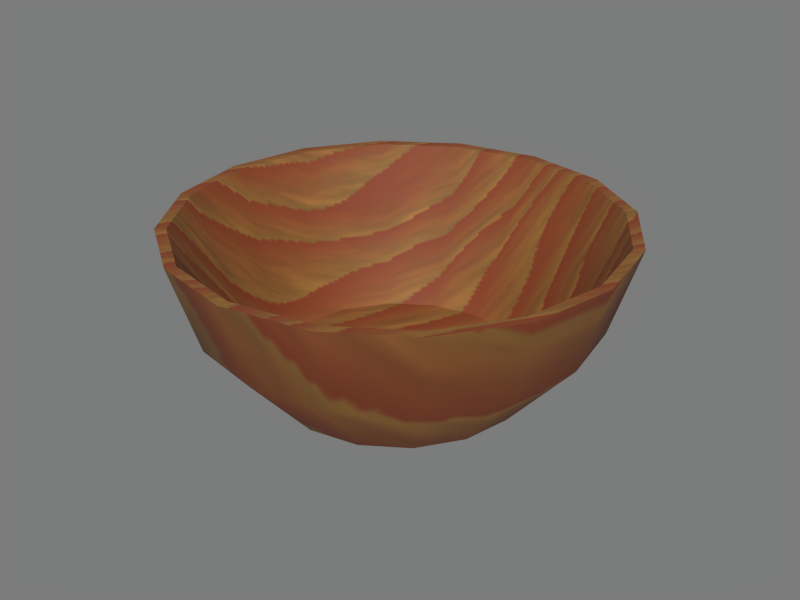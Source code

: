 # Source: bowl.blend  (saved by Blender 5.2.45; exported with 4.5.12 LTS)
import bpy
from mathutils import Matrix  # noqa: F401  (used for matrix-valued properties, if any)

bpy.ops.wm.read_factory_settings(use_empty=True)
scene = bpy.context.scene
scene.name = 'Scene'

# ---- collections
col_collection_1 = bpy.data.collections.new('Collection 1'); scene.collection.children.link(col_collection_1)
col_collection_12 = bpy.data.collections.new('Collection 12'); scene.collection.children.link(col_collection_12)

# ---- images (referenced by path relative to the original .blend; pixels are not part of the script)
import os
ASSET_DIR = os.environ.get("B2B_ASSET_DIR", "")  # directory of the original .blend (textures are referenced by path, not embedded)
HERE = os.path.dirname(os.path.abspath(__file__))  # packed textures are extracted next to this script under _unpacked/

def load_image(name, relpath, width, height, colorspace="sRGB"):
    """Load a texture the original file referenced (path relative to the .blend, or extracted next to this script)."""
    p = next((c for c in (os.path.join(HERE, relpath), os.path.join(ASSET_DIR, relpath)) if relpath and os.path.exists(c)), "")
    if p:
        img = bpy.data.images.load(p, check_existing=True)
        img.name = name
    else:  # same state as the original file: an image datablock whose file is absent (Cycles renders it pink)
        img = bpy.data.images.new(name, width, height)
        img.source = "FILE"
        img.filepath = "//" + (relpath or name)
    img.colorspace_settings.name = colorspace
    return img
img_wood_d_png = load_image('wood_d.png', '_unpacked/wood_d.4243c3ee.png', 256, 256, 'sRGB')

# ---- materials (node trees are filled in below, after node groups)
mat_wood = bpy.data.materials.new('Wood')
mat_wood.alpha_threshold = 0.0
mat_wood.use_backface_culling_lightprobe_volume = False
mat_wood.preview_render_type = 'FLAT'
mat_wood.diffuse_color = (0.4016, 0.2901, 0.1328, 1.0)
mat_wood.roughness = 0.5
mat_wood.specular_intensity = 0.1498
mat_wood.line_color = (0.0, 0.0, 0.0, 1.0)

# ---- material node trees
mat_wood.use_nodes = True; mat_wood.node_tree.nodes.clear()
_N = mat_wood.node_tree.nodes; _L = mat_wood.node_tree.links
n0 = _N.new('ShaderNodeOutputMaterial'); n0.name = 'Material Output'; n0.location = (400, 0)
n1 = _N.new('ShaderNodeBsdfPrincipled'); n1.name = 'Principled BSDF'; n1.location = (100, 0)
n1.inputs[2].default_value = 0.75
n1.inputs[10].default_value = 0.005
n2 = _N.new('ShaderNodeTexImage'); n2.name = 'Image Texture'; n2.location = (-300, 0)
n2.image = img_wood_d_png
_L.new(n2.outputs[0], n1.inputs[0])
_L.new(n1.outputs[0], n0.inputs[0])
n0.is_active_output = True

# ---- world
world_world = bpy.data.worlds.new('World'); scene.world = world_world
world_world.use_nodes = True; world_world.node_tree.nodes.clear()
_N = world_world.node_tree.nodes; _L = world_world.node_tree.links
n0 = _N.new('ShaderNodeOutputWorld'); n0.name = 'World Output'; n0.location = (280, 0)
n1 = _N.new('ShaderNodeBackground'); n1.name = 'Background'; n1.location = (0, 0)
n1.inputs[0].default_value = (0.2, 0.2, 0.2, 1.0)
n2 = _N.new('NodeFrame'); n2.name = 'Frame'; n2.location = (0, 0)
n2.label = 'Versioning: Use Nodes was removed'
n2.width = 160
n0.parent = n2
n1.parent = n2
_L.new(n1.outputs[0], n0.inputs[0])
n0.is_active_output = True
world_world.color = (0.2, 0.2, 0.2)
world_world.use_sun_shadow = False
world_world.sun_shadow_jitter_overblur = 0.0
world_world.cycles.sampling_method = 'MANUAL'
world_world.cycles.sample_map_resolution = 256

# ---- meshes
me_tube_002 = bpy.data.meshes.new('Tube.002')
me_tube_002.from_pydata([(0.08077, 0.08077, 0.0), (0.1055, 0.04371, 0.0), (0.1142, 3.753e-08, 0.0), (0.1055, -0.04371, 0.0), (0.08077, -0.08077, 0.0), (0.04371, -0.1055, 0.0), (0.0, -0.1142, 0.0), (-0.04371, -0.1055, 0.0), (-0.08077, -0.08077, 0.0), (-0.1055, -0.04371, 0.0), (-0.1142, 3.753e-08, 0.0), (-0.1055, 0.04371, 0.0), (-0.08077, 0.08077, 0.0), (-0.04371, 0.1055, 0.0), (1.501e-07, 0.1142, 0.0), (0.04371, 0.1055, 0.0), (0.1346, 0.1346, 0.1479), (0.1759, 0.07286, 0.1479), (0.1904, -2.064e-07, 0.1479), (0.1759, -0.07286, 0.1479), (0.1346, -0.1346, 0.1479), (0.07286, -0.1759, 0.1479), (-3.002e-07, -0.1904, 0.1479), (-0.07286, -0.1759, 0.1479), (-0.1346, -0.1346, 0.1479), (-0.1759, -0.07286, 0.1479), (-0.1904, 5.254e-07, 0.1479), (-0.1759, 0.07286, 0.1479), (-0.1346, 0.1346, 0.1479), (-0.07286, 0.1759, 0.1479), (6.004e-07, 0.1904, 0.1479), (0.07286, 0.1759, 0.1479), (0.08077, 0.08077, 0.01226), (0.1055, 0.04371, 0.01226), (0.1142, -9.381e-08, 0.01226), (0.1055, -0.04371, 0.01226), (0.08077, -0.08077, 0.01226), (0.04371, -0.1055, 0.01226), (-1.501e-07, -0.1142, 0.01226), (-0.04371, -0.1055, 0.01226), (-0.08077, -0.08077, 0.01226), (-0.1055, -0.04371, 0.01226), (-0.1142, 3.565e-07, 0.01226), (-0.1055, 0.04371, 0.01226), (-0.08077, 0.08077, 0.01226), (-0.04371, 0.1055, 0.01226), (4.503e-07, 0.1142, 0.01226), (0.04371, 0.1055, 0.01226), (1.501e-07, 9.381e-08, 0.01249), (0.0, 3.753e-08, 0.0), (0.1848, 0.07654, 0.1481), (0.1414, 0.1414, 0.1481), (0.2, -1.313e-07, 0.1481), (0.1848, -0.07654, 0.1481), (0.1414, -0.1414, 0.1481), (0.07654, -0.1848, 0.1481), (-1.501e-07, -0.2, 0.1481), (-0.07654, -0.1848, 0.1481), (-0.1414, -0.1414, 0.1481), (-0.1848, -0.07654, 0.1481), (-0.2, 3.377e-07, 0.1481), (-0.1848, 0.07654, 0.1481), (-0.1414, 0.1414, 0.1481), (-0.07654, 0.1848, 0.1481), (4.503e-07, 0.2, 0.1481), (0.07654, 0.1848, 0.1481), (0.1623, 0.06722, 0.06999), (0.1242, 0.1242, 0.06999), (0.1757, -7.505e-08, 0.06999), (0.1623, -0.06722, 0.06999), (0.1242, -0.1242, 0.06999), (0.06722, -0.1623, 0.06999), (-1.501e-07, -0.1757, 0.06999), (-0.06722, -0.1623, 0.06999), (-0.1242, -0.1242, 0.06999), (-0.1623, -0.06722, 0.06999), (-0.1757, 2.064e-07, 0.06999), (-0.1623, 0.06722, 0.06999), (-0.1242, 0.1242, 0.06999), (-0.06722, 0.1623, 0.06999), (3.002e-07, 0.1757, 0.06999), (0.06722, 0.1623, 0.06999)], [], [(17, 16, 32, 33), (18, 17, 33, 34), (19, 18, 34, 35), (20, 19, 35, 36), (21, 20, 36, 37), (22, 21, 37, 38), (23, 22, 38, 39), (24, 23, 39, 40), (25, 24, 40, 41), (26, 25, 41, 42), (27, 26, 42, 43), (28, 27, 43, 44), (29, 28, 44, 45), (30, 29, 45, 46), (31, 30, 46, 47), (16, 31, 47, 32), (33, 32, 48), (34, 33, 48), (35, 34, 48), (36, 35, 48), (37, 36, 48), (38, 37, 48), (39, 38, 48), (40, 39, 48), (41, 40, 48), (42, 41, 48), (43, 42, 48), (44, 43, 48), (45, 44, 48), (46, 45, 48), (47, 46, 48), (32, 47, 48), (0, 1, 49), (1, 2, 49), (2, 3, 49), (3, 4, 49), (4, 5, 49), (5, 6, 49), (6, 7, 49), (7, 8, 49), (8, 9, 49), (9, 10, 49), (10, 11, 49), (11, 12, 49), (12, 13, 49), (13, 14, 49), (14, 15, 49), (15, 0, 49), (51, 16, 17, 50), (50, 17, 18, 52), (52, 18, 19, 53), (53, 19, 20, 54), (54, 20, 21, 55), (55, 21, 22, 56), (56, 22, 23, 57), (57, 23, 24, 58), (58, 24, 25, 59), (59, 25, 26, 60), (60, 26, 27, 61), (61, 27, 28, 62), (62, 28, 29, 63), (63, 29, 30, 64), (64, 30, 31, 65), (16, 51, 65, 31), (0, 67, 66, 1), (67, 51, 50, 66), (1, 66, 68, 2), (66, 50, 52, 68), (2, 68, 69, 3), (68, 52, 53, 69), (3, 69, 70, 4), (69, 53, 54, 70), (4, 70, 71, 5), (70, 54, 55, 71), (5, 71, 72, 6), (71, 55, 56, 72), (6, 72, 73, 7), (72, 56, 57, 73), (7, 73, 74, 8), (73, 57, 58, 74), (8, 74, 75, 9), (74, 58, 59, 75), (9, 75, 76, 10), (75, 59, 60, 76), (10, 76, 77, 11), (76, 60, 61, 77), (11, 77, 78, 12), (77, 61, 62, 78), (12, 78, 79, 13), (78, 62, 63, 79), (13, 79, 80, 14), (79, 63, 64, 80), (14, 80, 81, 15), (80, 64, 65, 81), (51, 67, 81, 65), (67, 0, 15, 81)])
me_tube_002.polygons.foreach_set('use_smooth', [True] * 96)
_k = set([(0, 1), (0, 15), (1, 2), (2, 3), (3, 4), (4, 5), (5, 6), (6, 7), (7, 8), (8, 9), (9, 10), (10, 11), (11, 12), (12, 13), (13, 14), (14, 15), (16, 17), (16, 31), (17, 18), (18, 19), (19, 20), (20, 21), (21, 22), (22, 23), (23, 24), (24, 25), (25, 26), (26, 27), (27, 28), (28, 29), (29, 30), (30, 31), (32, 33), (32, 47), (33, 34), (34, 35), (35, 36), (36, 37), (37, 38), (38, 39), (39, 40), (40, 41), (41, 42), (42, 43), (43, 44), (44, 45), (45, 46), (46, 47), (50, 51), (50, 52), (51, 65), (52, 53), (53, 54), (54, 55), (55, 56), (56, 57), (57, 58), (58, 59), (59, 60), (60, 61), (61, 62), (62, 63), (63, 64), (64, 65)])
me_tube_002.attributes.new('sharp_edge', 'BOOLEAN', 'EDGE').data.foreach_set('value', [ (min(e.vertices), max(e.vertices)) in _k for e in me_tube_002.edges])
_uv = me_tube_002.uv_layers.new(name='UVTex')
_uv.uv.foreach_set('vector', [0.6891, 0.7843, 0.5363, 0.8523, 0.4814, 0.5894, 0.5358, 0.5683, 0.8012, 0.6639, 0.6891, 0.7843, 0.5358, 0.5683, 0.578, 0.5269, 0.8571, 0.5121, 0.8012, 0.6639, 0.578, 0.5269, 0.6011, 0.4719, 0.8508, 0.3532, 0.8571, 0.5121, 0.6011, 0.4719, 0.6013, 0.4119, 0.7859, 0.2103, 0.8508, 0.3532, 0.6013, 0.4119, 0.5786, 0.3559, 0.6741, 0.1009, 0.7859, 0.2103, 0.5786, 0.3559, 0.534, 0.3154, 0.529, 0.04346, 0.6741, 0.1009, 0.534, 0.3154, 0.479, 0.291, 0.3732, 0.04205, 0.529, 0.04346, 0.479, 0.291, 0.4186, 0.2928, 0.2269, 0.0997, 0.3732, 0.04205, 0.4186, 0.2928, 0.3637, 0.317, 0.1123, 0.2094, 0.2269, 0.0997, 0.3637, 0.317, 0.3222, 0.3601, 0.04734, 0.3558, 0.1123, 0.2094, 0.3222, 0.3601, 0.3002, 0.4156, 0.0433, 0.5171, 0.04734, 0.3558, 0.3002, 0.4156, 0.3012, 0.4753, 0.1021, 0.6689, 0.0433, 0.5171, 0.3012, 0.4753, 0.325, 0.5299, 0.216, 0.7871, 0.1021, 0.6689, 0.325, 0.5299, 0.368, 0.571, 0.3686, 0.8523, 0.216, 0.7871, 0.368, 0.571, 0.4232, 0.5919, 0.5363, 0.8523, 0.3686, 0.8523, 0.4232, 0.5919, 0.4814, 0.5894, 0.5358, 0.5683, 0.4814, 0.5894, 0.4507, 0.4428, 0.578, 0.5269, 0.5358, 0.5683, 0.4507, 0.4428, 0.6011, 0.4719, 0.578, 0.5269, 0.4507, 0.4428, 0.6013, 0.4119, 0.6011, 0.4719, 0.4507, 0.4428, 0.5786, 0.3559, 0.6013, 0.4119, 0.4507, 0.4428, 0.534, 0.3154, 0.5786, 0.3559, 0.4507, 0.4428, 0.479, 0.291, 0.534, 0.3154, 0.4507, 0.4428, 0.4186, 0.2928, 0.479, 0.291, 0.4507, 0.4428, 0.3637, 0.317, 0.4186, 0.2928, 0.4507, 0.4428, 0.3222, 0.3601, 0.3637, 0.317, 0.4507, 0.4428, 0.3002, 0.4156, 0.3222, 0.3601, 0.4507, 0.4428, 0.3012, 0.4753, 0.3002, 0.4156, 0.4507, 0.4428, 0.325, 0.5299, 0.3012, 0.4753, 0.4507, 0.4428, 0.368, 0.571, 0.325, 0.5299, 0.4507, 0.4428, 0.4232, 0.5919, 0.368, 0.571, 0.4507, 0.4428, 0.4814, 0.5894, 0.4232, 0.5919, 0.4507, 0.4428, 0.8783, 0.8189, 0.8906, 0.8305, 0.8553, 0.8556, 0.8906, 0.8305, 0.8975, 0.8459, 0.8553, 0.8556, 0.8975, 0.8459, 0.898, 0.8628, 0.8553, 0.8556, 0.898, 0.8628, 0.892, 0.8785, 0.8553, 0.8556, 0.892, 0.8785, 0.8805, 0.8908, 0.8553, 0.8556, 0.8805, 0.8908, 0.8651, 0.8978, 0.8553, 0.8556, 0.8651, 0.8978, 0.8482, 0.8983, 0.8553, 0.8556, 0.8482, 0.8983, 0.8324, 0.8923, 0.8553, 0.8556, 0.8324, 0.8923, 0.8201, 0.8807, 0.8553, 0.8556, 0.8201, 0.8807, 0.8132, 0.8653, 0.8553, 0.8556, 0.8132, 0.8653, 0.8126, 0.8485, 0.8553, 0.8556, 0.8126, 0.8485, 0.8186, 0.8327, 0.8553, 0.8556, 0.8186, 0.8327, 0.8302, 0.8204, 0.8553, 0.8556, 0.8302, 0.8204, 0.8456, 0.8134, 0.8553, 0.8556, 0.8456, 0.8134, 0.8625, 0.8129, 0.8553, 0.8556, 0.8625, 0.8129, 0.8783, 0.8189, 0.8553, 0.8556, 0.541, 0.8746, 0.5363, 0.8523, 0.6891, 0.7843, 0.7022, 0.8026, 0.7022, 0.8026, 0.6891, 0.7843, 0.8012, 0.6639, 0.8201, 0.6755, 0.8201, 0.6755, 0.8012, 0.6639, 0.8571, 0.5121, 0.8785, 0.5155, 0.8785, 0.5155, 0.8571, 0.5121, 0.8508, 0.3532, 0.8716, 0.3482, 0.8716, 0.3482, 0.8508, 0.3532, 0.7859, 0.2103, 0.8032, 0.1982, 0.8032, 0.1982, 0.7859, 0.2103, 0.6741, 0.1009, 0.6857, 0.08317, 0.6857, 0.08317, 0.6741, 0.1009, 0.529, 0.04346, 0.533, 0.02273, 0.533, 0.02273, 0.529, 0.04346, 0.3732, 0.04205, 0.3693, 0.02122, 0.3693, 0.02122, 0.3732, 0.04205, 0.2269, 0.0997, 0.2154, 0.08168, 0.2154, 0.08168, 0.2269, 0.0997, 0.1123, 0.2094, 0.09455, 0.197, 0.09455, 0.197, 0.1123, 0.2094, 0.04734, 0.3558, 0.02606, 0.351, 0.02606, 0.351, 0.04734, 0.3558, 0.0433, 0.5171, 0.02163, 0.5209, 0.02163, 0.5209, 0.0433, 0.5171, 0.1021, 0.6689, 0.08337, 0.6808, 0.08337, 0.6808, 0.1021, 0.6689, 0.216, 0.7871, 0.2033, 0.8056, 0.2033, 0.8056, 0.216, 0.7871, 0.3686, 0.8523, 0.3641, 0.8746, 0.5363, 0.8523, 0.541, 0.8746, 0.3641, 0.8746, 0.3686, 0.8523, 0.8783, 0.8189, 0.8998, 0.7873, 0.9226, 0.8096, 0.8906, 0.8305, 0.8998, 0.7873, 0.9255, 0.7505, 0.9604, 0.7854, 0.9226, 0.8096, 0.8906, 0.8305, 0.9226, 0.8096, 0.9351, 0.8388, 0.8975, 0.8459, 0.9226, 0.8096, 0.9604, 0.7854, 0.9793, 0.831, 0.9351, 0.8388, 0.8975, 0.8459, 0.9351, 0.8388, 0.9354, 0.8706, 0.898, 0.8628, 0.9351, 0.8388, 0.9793, 0.831, 0.9793, 0.8803, 0.9354, 0.8706, 0.898, 0.8628, 0.9354, 0.8706, 0.9236, 0.9001, 0.892, 0.8785, 0.9354, 0.8706, 0.9793, 0.8803, 0.9604, 0.9258, 0.9236, 0.9001, 0.892, 0.8785, 0.9236, 0.9001, 0.9014, 0.9228, 0.8805, 0.8908, 0.9236, 0.9001, 0.9604, 0.9258, 0.9255, 0.9607, 0.9014, 0.9228, 0.8805, 0.8908, 0.9014, 0.9228, 0.8721, 0.9353, 0.8651, 0.8978, 0.9014, 0.9228, 0.9255, 0.9607, 0.88, 0.9795, 0.8721, 0.9353, 0.8651, 0.8978, 0.8721, 0.9353, 0.8404, 0.9357, 0.8482, 0.8983, 0.8721, 0.9353, 0.88, 0.9795, 0.8307, 0.9795, 0.8404, 0.9357, 0.8482, 0.8983, 0.8404, 0.9357, 0.8108, 0.9239, 0.8324, 0.8923, 0.8404, 0.9357, 0.8307, 0.9795, 0.7851, 0.9607, 0.8108, 0.9239, 0.8324, 0.8923, 0.8108, 0.9239, 0.7881, 0.9016, 0.8201, 0.8807, 0.8108, 0.9239, 0.7851, 0.9607, 0.7503, 0.9258, 0.7881, 0.9016, 0.8201, 0.8807, 0.7881, 0.9016, 0.7756, 0.8724, 0.8132, 0.8653, 0.7881, 0.9016, 0.7503, 0.9258, 0.7314, 0.8803, 0.7756, 0.8724, 0.8132, 0.8653, 0.7756, 0.8724, 0.7752, 0.8406, 0.8126, 0.8485, 0.7756, 0.8724, 0.7314, 0.8803, 0.7314, 0.831, 0.7752, 0.8406, 0.8126, 0.8485, 0.7752, 0.8406, 0.7871, 0.8111, 0.8186, 0.8327, 0.7752, 0.8406, 0.7314, 0.831, 0.7503, 0.7854, 0.7871, 0.8111, 0.8186, 0.8327, 0.7871, 0.8111, 0.8093, 0.7884, 0.8302, 0.8204, 0.7871, 0.8111, 0.7503, 0.7854, 0.7851, 0.7505, 0.8093, 0.7884, 0.8302, 0.8204, 0.8093, 0.7884, 0.8385, 0.7759, 0.8456, 0.8134, 0.8093, 0.7884, 0.7851, 0.7505, 0.8307, 0.7317, 0.8385, 0.7759, 0.8456, 0.8134, 0.8385, 0.7759, 0.8703, 0.7755, 0.8625, 0.8129, 0.8385, 0.7759, 0.8307, 0.7317, 0.88, 0.7317, 0.8703, 0.7755, 0.9255, 0.7505, 0.8998, 0.7873, 0.8703, 0.7755, 0.88, 0.7317, 0.8998, 0.7873, 0.8783, 0.8189, 0.8625, 0.8129, 0.8703, 0.7755])
me_tube_002.materials.append(mat_wood)
me_tube_002.use_remesh_preserve_volume = False
me_tube_002.use_remesh_preserve_attributes = False
me_tube_002.use_mirror_vertex_groups = False
me_tube_002.update()

# ---- objects
ob_bowl = bpy.data.objects.new('bowl', me_tube_002)

# ---- transforms, parenting, visibility, modifiers, constraints
ob_bowl.location = (0.0, 0.0, 0.0)
ob_bowl.lock_rotations_4d = False
ob_bowl.empty_display_type = 'ARROWS'
ob_bowl.lineart.crease_threshold = 0.0
_m = ob_bowl.modifiers.new('EdgeSplit', 'EDGE_SPLIT')
_m.use_edge_angle = False

# ---- collection membership
scene.collection.objects.link(ob_bowl)

# ---- scene / render settings (as saved in the file)
scene.frame_start = 1; scene.frame_end = 250; scene.frame_set(1)
scene.render.engine = 'BLENDER_EEVEE_NEXT'
scene.render.image_settings.color_mode = 'RGB'
scene.render.image_settings.compression = 90
scene.render.resolution_x = 800
scene.render.resolution_y = 600
scene.render.pixel_aspect_x = 100.0
scene.render.pixel_aspect_y = 100.0
scene.render.fps = 25
scene.render.dither_intensity = 0.0
scene.render.use_compositing = False
scene.render.use_sequencer = False
scene.render.bake_margin = 8
scene.render.bake_bias = 0.0
scene.render.bake_samples = 0
scene.render.use_stamp_time = False
scene.render.use_stamp_date = False
scene.render.use_stamp_frame = False
scene.render.use_stamp_camera = False
scene.render.use_stamp_scene = False
scene.render.use_stamp_filename = False
scene.render.use_stamp_render_time = False
scene.render.stamp_font_size = 0
scene.cycles.use_denoising = False
scene.cycles.samples = 10
scene.cycles.sampling_pattern = 'TABULATED_SOBOL'
scene.cycles.light_sampling_threshold = 0.0
scene.cycles.use_adaptive_sampling = False
scene.cycles.use_light_tree = False
scene.cycles.blur_glossy = 0.0
scene.cycles.volume_bounces = 1
scene.cycles.pixel_filter_type = 'GAUSSIAN'
scene.cycles.sample_clamp_indirect = 0.0
scene.eevee.fast_gi_thickness_near = 0.1
scene.eevee.fast_gi_thickness_far = 0.0
scene.view_settings.view_transform = 'Standard'
bpy.context.view_layer.update()

# ---- added for rendering (the .blend has no active camera and no usable light): camera, sun
cam_auto = bpy.data.cameras.new('AutoCamera')
cam_auto.lens = 50.0
cam_auto.sensor_width = 36.0
cam_auto.clip_end = 1000.0
ob_auto_camera = bpy.data.objects.new('AutoCamera', cam_auto)
scene.collection.objects.link(ob_auto_camera)
ob_auto_camera.location = (0.541015, -0.649218, 0.506838)
ob_auto_camera.rotation_euler = (1.09748, -7.21219e-08, 0.694738)
scene.camera = ob_auto_camera
light_auto_sun = bpy.data.lights.new('AutoSun', 'SUN')
light_auto_sun.energy = 3.0
light_auto_sun.angle = 0.0523599
ob_auto_sun = bpy.data.objects.new('AutoSun', light_auto_sun)
scene.collection.objects.link(ob_auto_sun)
ob_auto_sun.rotation_euler = (0.872665, 0.174533, 0.523599)
bpy.context.view_layer.update()
